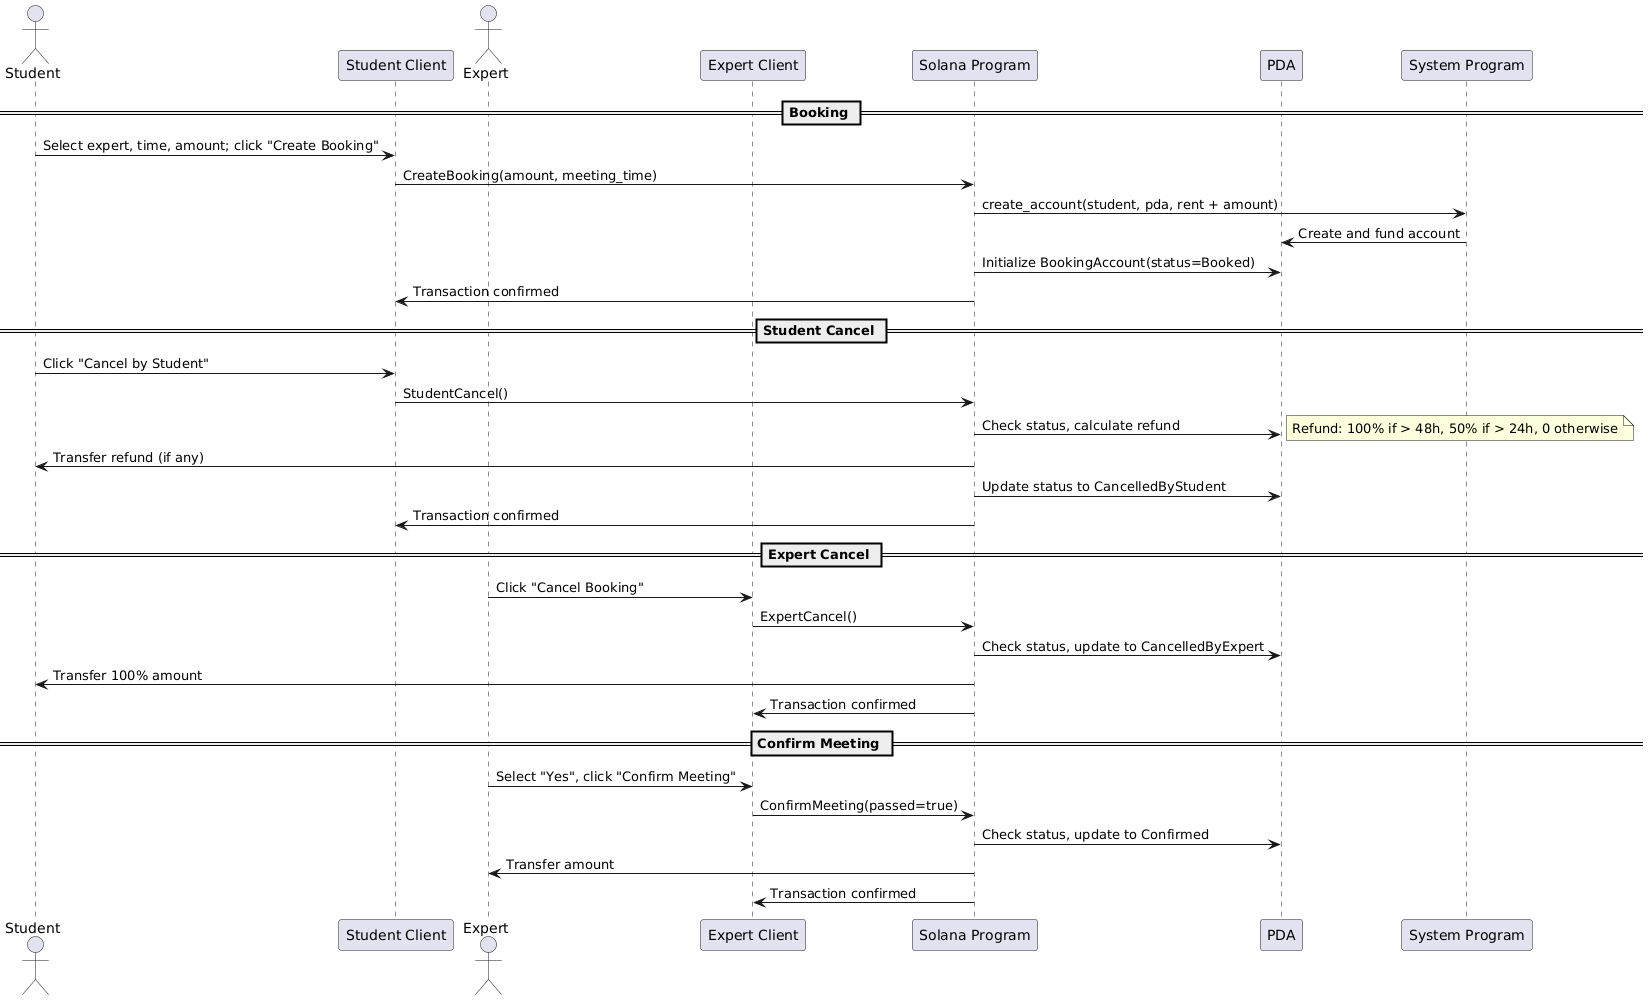

The diagram above was rendered by PlantUML. Its source (embedded in the PNG):
@startuml
actor Student
participant "Student Client" as SC
actor Expert
participant "Expert Client" as EC
participant "Solana Program" as SP
participant "PDA" as PDA
participant "System Program" as SYS

== Booking ==
Student -> SC: Select expert, time, amount; click "Create Booking"
SC -> SP: CreateBooking(amount, meeting_time)
SP -> SYS: create_account(student, pda, rent + amount)
SYS -> PDA: Create and fund account
SP -> PDA: Initialize BookingAccount(status=Booked)
SP -> SC: Transaction confirmed

== Student Cancel ==
Student -> SC: Click "Cancel by Student"
SC -> SP: StudentCancel()
SP -> PDA: Check status, calculate refund
note right: Refund: 100% if > 48h, 50% if > 24h, 0 otherwise
SP -> Student: Transfer refund (if any)
SP -> PDA: Update status to CancelledByStudent
SP -> SC: Transaction confirmed

== Expert Cancel ==
Expert -> EC: Click "Cancel Booking"
EC -> SP: ExpertCancel()
SP -> PDA: Check status, update to CancelledByExpert
SP -> Student: Transfer 100% amount
SP -> EC: Transaction confirmed

== Confirm Meeting ==
Expert -> EC: Select "Yes", click "Confirm Meeting"
EC -> SP: ConfirmMeeting(passed=true)
SP -> PDA: Check status, update to Confirmed
SP -> Expert: Transfer amount
SP -> EC: Transaction confirmed
@enduml